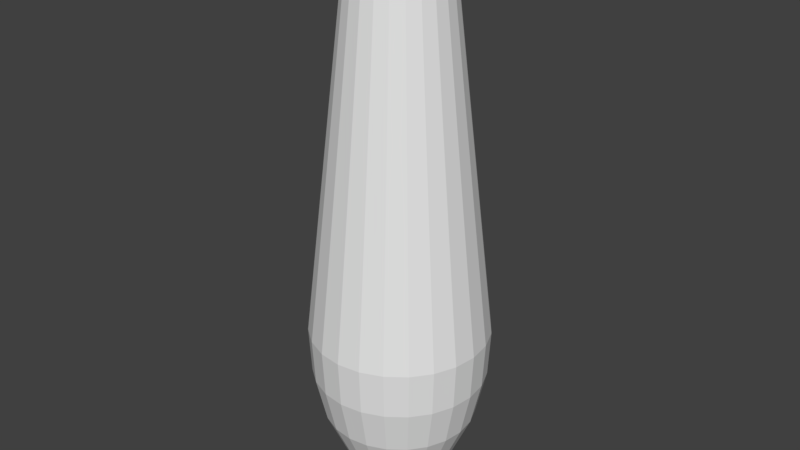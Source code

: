 # Source: BowlingPinCollider.blend  (saved by Blender 2.78.0; exported with 4.5.12 LTS)
import bpy
from mathutils import Matrix  # noqa: F401  (used for matrix-valued properties, if any)

bpy.ops.wm.read_factory_settings(use_empty=True)
scene = bpy.context.scene
scene.name = 'Scene'

# ---- collections
col_collection_1 = bpy.data.collections.new('Collection 1'); scene.collection.children.link(col_collection_1)

# ---- world
world_world = bpy.data.worlds.new('World'); scene.world = world_world
world_world.color = (0.05088, 0.05088, 0.05088)
world_world.use_sun_shadow = False
world_world.sun_shadow_jitter_overblur = 0.0
world_world.cycles.sampling_method = 'MANUAL'

# ---- meshes
me_mesh = bpy.data.meshes.new('Mesh')
me_mesh.from_pydata([(0.2535, 1.767, -2.822e-07), (0.3248, 1.508, -2.268e-07), (0.5825, -0.716, 1.259e-07), (0.5657, -1.019, 1.871e-07), (0.4978, -1.319, 2.361e-07), (0.308, -1.741, 2.749e-07), (0.2693, -1.808, 2.866e-07), (0.2123, -1.9, 3.041e-07), (0.1261, -1.908, 3.085e-07), (0.2448, 1.767, 0.06561), (0.3137, 1.508, 0.08406), (0.5627, -0.716, 0.1508), (0.5464, -1.019, 0.1464), (0.4808, -1.319, 0.1288), (0.2975, -1.741, 0.07972), (0.2601, -1.808, 0.06971), (0.205, -1.9, 0.05494), (0.1218, -1.908, 0.03264), (0.2195, 1.767, 0.1267), (0.2813, 1.508, 0.1624), (0.5045, -0.716, 0.2913), (0.4899, -1.019, 0.2829), (0.4311, -1.319, 0.2489), (0.2668, -1.741, 0.154), (0.2332, -1.808, 0.1347), (0.1838, -1.9, 0.1061), (0.1092, -1.908, 0.06305), (0.1792, 1.767, 0.1792), (0.2297, 1.508, 0.2297), (0.4119, -0.716, 0.4119), (0.4, -1.019, 0.4), (0.352, -1.319, 0.352), (0.2178, -1.741, 0.2178), (0.1904, -1.808, 0.1904), (0.1501, -1.9, 0.1501), (0.08917, -1.908, 0.08917), (0.1267, 1.767, 0.2195), (0.1624, 1.508, 0.2813), (0.2913, -0.716, 0.5045), (0.2829, -1.019, 0.4899), (0.2489, -1.319, 0.4311), (0.154, -1.741, 0.2668), (0.1347, -1.808, 0.2332), (0.1061, -1.9, 0.1838), (0.06305, -1.908, 0.1092), (0.06561, 1.767, 0.2448), (0.08406, 1.508, 0.3137), (0.1508, -0.716, 0.5627), (0.1464, -1.019, 0.5464), (0.1288, -1.319, 0.4808), (0.07972, -1.741, 0.2975), (0.06971, -1.808, 0.2601), (0.05494, -1.9, 0.205), (0.03264, -1.908, 0.1218), (-4.843e-08, 1.767, 0.2535), (2.608e-08, 1.508, 0.3248), (7.451e-09, -0.716, 0.5825), (7.451e-08, -1.019, 0.5657), (7.451e-08, -1.319, 0.4978), (-1.49e-08, -1.741, 0.308), (5.96e-08, -1.808, 0.2693), (3.725e-08, -1.9, 0.2123), (0.0, -1.908, 0.1261), (-0.06561, 1.767, 0.2448), (-0.08406, 1.508, 0.3137), (-0.1508, -0.716, 0.5627), (-0.1464, -1.019, 0.5464), (-0.1288, -1.319, 0.4808), (-0.07972, -1.741, 0.2975), (-0.06971, -1.808, 0.2601), (-0.05494, -1.9, 0.205), (-0.03264, -1.908, 0.1218), (-0.1267, 1.767, 0.2195), (-0.1624, 1.508, 0.2813), (-0.2913, -0.716, 0.5045), (-0.2829, -1.019, 0.4899), (-0.2489, -1.319, 0.4311), (-0.154, -1.741, 0.2668), (-0.1347, -1.808, 0.2332), (-0.1061, -1.9, 0.1838), (-0.06305, -1.908, 0.1092), (-0.1792, 1.767, 0.1792), (-0.2297, 1.508, 0.2297), (-0.4119, -0.716, 0.4119), (-0.4, -1.019, 0.4), (-0.352, -1.319, 0.352), (-0.2178, -1.741, 0.2178), (-0.1904, -1.808, 0.1904), (-0.1501, -1.9, 0.1501), (-0.08917, -1.908, 0.08917), (-0.2195, 1.767, 0.1267), (-0.2813, 1.508, 0.1624), (-0.5045, -0.716, 0.2913), (-0.4899, -1.019, 0.2829), (-0.4311, -1.319, 0.2489), (-0.2668, -1.741, 0.154), (-0.2332, -1.808, 0.1347), (-0.1838, -1.9, 0.1061), (-0.1092, -1.908, 0.06305), (-0.06348, -1.902, 0.0263), (-0.2448, 1.767, 0.06561), (-0.3137, 1.508, 0.08406), (-0.5627, -0.716, 0.1508), (-0.5464, -1.019, 0.1464), (-0.4808, -1.319, 0.1288), (-0.2975, -1.741, 0.07972), (-0.2601, -1.808, 0.06971), (-0.205, -1.9, 0.05494), (-0.1218, -1.908, 0.03264), (-0.2535, 1.767, -3.316e-07), (-0.3248, 1.508, -1.863e-07), (-0.5825, -0.716, 2.459e-07), (-0.5657, -1.019, 3.353e-07), (-0.4978, -1.319, 3.651e-07), (-0.308, -1.741, 3.129e-07), (-0.2693, -1.808, 3.837e-07), (-0.2123, -1.9, 3.768e-07), (-0.1261, -1.908, 3.337e-07), (0.0, 1.9, -3.095e-07), (-0.2448, 1.767, -0.06561), (-0.3137, 1.508, -0.08406), (-0.5627, -0.716, -0.1508), (-0.5464, -1.019, -0.1464), (-0.4808, -1.319, -0.1288), (-0.2975, -1.741, -0.07972), (-0.2601, -1.808, -0.0697), (-0.205, -1.9, -0.05494), (-0.1218, -1.908, -0.03264), (-0.2195, 1.767, -0.1267), (-0.2813, 1.508, -0.1624), (-0.5045, -0.716, -0.2913), (-0.4899, -1.019, -0.2829), (-0.4311, -1.319, -0.2489), (-0.2668, -1.741, -0.154), (-0.2332, -1.808, -0.1347), (-0.1838, -1.9, -0.1061), (-0.1092, -1.908, -0.06305), (-0.1792, 1.767, -0.1792), (-0.2297, 1.508, -0.2297), (-0.4119, -0.716, -0.4119), (-0.4, -1.019, -0.4), (-0.352, -1.319, -0.352), (-0.2178, -1.741, -0.2178), (-0.1904, -1.808, -0.1904), (-0.1501, -1.9, -0.1501), (-0.08917, -1.908, -0.08917), (-0.1267, 1.767, -0.2195), (-0.1624, 1.508, -0.2813), (-0.2913, -0.716, -0.5045), (-0.2829, -1.019, -0.4899), (-0.2489, -1.319, -0.4311), (-0.154, -1.741, -0.2668), (-0.1347, -1.808, -0.2332), (-0.1061, -1.9, -0.1838), (-0.06305, -1.908, -0.1092), (-0.06561, 1.767, -0.2448), (-0.08406, 1.508, -0.3137), (-0.1508, -0.716, -0.5627), (-0.1464, -1.019, -0.5464), (-0.1288, -1.319, -0.4808), (-0.07972, -1.741, -0.2975), (-0.06971, -1.808, -0.2601), (-0.05494, -1.9, -0.205), (-0.03264, -1.908, -0.1218), (-1.49e-08, 1.767, -0.2535), (-7.078e-08, 1.508, -0.3248), (-2.086e-07, -0.716, -0.5825), (-2.906e-07, -1.019, -0.5657), (-2.31e-07, -1.319, -0.4978), (-1.267e-07, -1.741, -0.308), (-1.118e-07, -1.808, -0.2693), (-7.451e-08, -1.9, -0.2123), (-4.657e-08, -1.908, -0.1261), (0.06561, 1.767, -0.2448), (0.08406, 1.508, -0.3137), (0.1508, -0.716, -0.5627), (0.1464, -1.019, -0.5464), (0.1288, -1.319, -0.4808), (0.07972, -1.741, -0.2975), (0.06971, -1.808, -0.2601), (0.05494, -1.9, -0.205), (0.03264, -1.908, -0.1218), (0.1267, 1.767, -0.2195), (0.1624, 1.508, -0.2813), (0.2913, -0.716, -0.5045), (0.2829, -1.019, -0.4899), (0.2489, -1.319, -0.4311), (0.154, -1.741, -0.2668), (0.1347, -1.808, -0.2332), (0.1061, -1.9, -0.1838), (0.06305, -1.908, -0.1092), (0.1792, 1.767, -0.1792), (0.2297, 1.508, -0.2297), (0.4119, -0.716, -0.4119), (0.4, -1.019, -0.4), (0.352, -1.319, -0.352), (0.2178, -1.741, -0.2178), (0.1904, -1.808, -0.1904), (0.1501, -1.9, -0.1501), (0.08917, -1.908, -0.08917), (0.2195, 1.767, -0.1267), (0.2813, 1.508, -0.1624), (0.5045, -0.716, -0.2913), (0.4899, -1.019, -0.2829), (0.4311, -1.319, -0.2489), (0.2668, -1.741, -0.154), (0.2332, -1.808, -0.1347), (0.1838, -1.9, -0.1061), (0.1092, -1.908, -0.06305), (0.2448, 1.767, -0.06561), (0.3137, 1.508, -0.08406), (0.5627, -0.716, -0.1508), (0.5464, -1.019, -0.1464), (0.4808, -1.319, -0.1288), (0.2975, -1.741, -0.07972), (0.2601, -1.808, -0.0697), (0.205, -1.9, -0.05494), (0.1218, -1.908, -0.03264)], [], [(7, 6, 15, 16), (10, 11, 2, 1), (19, 20, 11, 10), (3, 2, 11, 12), (4, 3, 12, 13), (28, 29, 20, 19), (19, 10, 9, 18), (15, 6, 5, 14), (14, 5, 4, 13), (1, 2, 211, 210), (13, 12, 21, 22), (23, 14, 13, 22), (17, 16, 25, 26), (18, 9, 118), (6, 7, 216, 215), (16, 15, 24, 25), (21, 20, 29, 30), (23, 22, 31, 32), (19, 18, 27, 28), (22, 21, 30, 31), (34, 25, 24, 33), (24, 23, 32, 33), (27, 18, 118), (46, 47, 38, 37), (28, 27, 36, 37), (17, 26, 99), (39, 30, 29, 38), (41, 32, 31, 40), (31, 30, 39, 40), (34, 33, 42, 43), (33, 32, 41, 42), (36, 27, 118), (55, 56, 47, 46), (37, 36, 45, 46), (26, 35, 99), (50, 41, 40, 49), (39, 38, 47, 48), (49, 40, 39, 48), (43, 42, 51, 52), (42, 41, 50, 51), (45, 36, 118), (64, 65, 56, 55), (46, 45, 54, 55), (35, 44, 99), (48, 47, 56, 57), (59, 50, 49, 58), (49, 48, 57, 58), (52, 51, 60, 61), (51, 50, 59, 60), (54, 45, 118), (73, 74, 65, 64), (55, 54, 63, 64), (44, 53, 99), (58, 57, 66, 67), (57, 56, 65, 66), (68, 59, 58, 67), (61, 60, 69, 70), (60, 59, 68, 69), (63, 54, 118), (82, 83, 74, 73), (64, 63, 72, 73), (53, 62, 99), (66, 65, 74, 75), (69, 68, 77, 78), (91, 92, 83, 82), (73, 72, 81, 82), (62, 71, 99), (67, 66, 75, 76), (77, 68, 67, 76), (70, 69, 78, 79), (72, 63, 118), (75, 74, 83, 84), (86, 77, 76, 85), (82, 81, 90, 91), (76, 75, 84, 85), (79, 78, 87, 88), (71, 80, 99), (78, 77, 86, 87), (81, 72, 118), (101, 102, 92, 91), (84, 83, 92, 93), (95, 86, 85, 94), (91, 90, 100, 101), (80, 89, 99), (85, 84, 93, 94), (87, 86, 95, 96), (90, 81, 118), (88, 87, 96, 97), (110, 111, 102, 101), (93, 92, 102, 103), (105, 95, 94, 104), (101, 100, 109, 110), (100, 90, 118), (94, 93, 103, 104), (97, 96, 106, 107), (106, 96, 95, 105), (105, 104, 113, 114), (89, 98, 99), (103, 102, 111, 112), (99, 98, 108), (104, 103, 112, 113), (107, 106, 115, 116), (106, 105, 114, 115), (124, 114, 113, 123), (120, 121, 111, 110), (112, 111, 121, 122), (129, 130, 121, 120), (110, 109, 119, 120), (113, 112, 122, 123), (116, 115, 125, 126), (115, 114, 124, 125), (119, 109, 118), (138, 139, 130, 129), (120, 119, 128, 129), (108, 117, 99), (124, 123, 132, 133), (122, 121, 130, 131), (123, 122, 131, 132), (126, 125, 134, 135), (125, 124, 133, 134), (128, 119, 118), (147, 148, 139, 138), (129, 128, 137, 138), (117, 127, 99), (131, 130, 139, 140), (142, 133, 132, 141), (141, 132, 131, 140), (135, 134, 143, 144), (134, 133, 142, 143), (137, 128, 118), (156, 157, 148, 147), (138, 137, 146, 147), (127, 136, 99), (140, 139, 148, 149), (151, 142, 141, 150), (141, 140, 149, 150), (144, 143, 152, 153), (143, 142, 151, 152), (146, 137, 118), (165, 166, 157, 156), (147, 146, 155, 156), (136, 145, 99), (149, 148, 157, 158), (160, 151, 150, 159), (152, 151, 160, 161), (155, 146, 118), (174, 175, 166, 165), (156, 155, 164, 165), (145, 154, 99), (150, 149, 158, 159), (153, 152, 161, 162), (158, 157, 166, 167), (161, 160, 169, 170), (183, 184, 175, 174), (165, 164, 173, 174), (154, 163, 99), (159, 158, 167, 168), (169, 160, 159, 168), (162, 161, 170, 171), (164, 155, 118), (167, 166, 175, 176), (178, 169, 168, 177), (174, 173, 182, 183), (168, 167, 176, 177), (171, 170, 179, 180), (163, 172, 99), (170, 169, 178, 179), (173, 164, 118), (192, 193, 184, 183), (176, 175, 184, 185), (187, 178, 177, 186), (192, 183, 182, 191), (172, 181, 99), (177, 176, 185, 186), (179, 178, 187, 188), (182, 173, 118), (180, 179, 188, 189), (201, 202, 193, 192), (185, 184, 193, 194), (196, 187, 186, 195), (192, 191, 200, 201), (181, 190, 99), (186, 185, 194, 195), (189, 188, 197, 198), (188, 187, 196, 197), (191, 182, 118), (210, 211, 202, 201), (190, 189, 198, 199), (194, 193, 202, 203), (205, 196, 195, 204), (195, 194, 203, 204), (207, 198, 197, 206), (197, 196, 205, 206), (200, 191, 118), (201, 200, 209, 210), (190, 199, 99), (203, 202, 211, 212), (214, 205, 204, 213), (204, 203, 212, 213), (207, 206, 215, 216), (206, 205, 214, 215), (209, 200, 118), (0, 209, 118), (210, 209, 0, 1), (199, 208, 99), (214, 213, 4, 5), (217, 8, 99), (208, 217, 99), (5, 6, 215, 214), (37, 38, 29, 28), (3, 4, 213, 212), (8, 7, 16, 17), (15, 14, 23, 24), (136, 135, 144, 145), (80, 79, 88, 89), (172, 171, 180, 181), (109, 100, 118), (8, 17, 99), (26, 25, 34, 35), (163, 162, 171, 172), (12, 11, 20, 21), (199, 198, 207, 208), (44, 35, 34, 43), (71, 70, 79, 80), (44, 43, 52, 53), (53, 52, 61, 62), (136, 127, 126, 135), (98, 97, 107, 108), (62, 61, 70, 71), (181, 180, 189, 190), (117, 116, 126, 127), (89, 88, 97, 98), (108, 107, 116, 117), (208, 207, 216, 217), (154, 153, 162, 163), (145, 144, 153, 154), (217, 216, 7, 8), (2, 3, 212, 211), (1, 0, 9, 10), (9, 0, 118)])
me_mesh.use_remesh_preserve_volume = False
me_mesh.use_remesh_preserve_attributes = False
me_mesh.use_mirror_vertex_groups = False
me_mesh.update()

# ---- objects
ob_pin = bpy.data.objects.new('Pin', me_mesh)

# ---- transforms, parenting, visibility, modifiers, constraints
ob_pin.location = (0.0, 0.0, 1.9)
ob_pin.rotation_euler = (1.571, -0.0, -0.0)
ob_pin.lineart.crease_threshold = 0.0

# ---- collection membership
col_collection_1.objects.link(ob_pin)

# ---- scene / render settings (as saved in the file)
scene.frame_start = 1; scene.frame_end = 250; scene.frame_set(1)
scene.render.engine = 'BLENDER_EEVEE_NEXT'
scene.render.resolution_percentage = 50
scene.render.dither_intensity = 0.0
scene.cycles.use_denoising = False
scene.cycles.samples = 128
scene.cycles.sampling_pattern = 'TABULATED_SOBOL'
scene.cycles.light_sampling_threshold = 0.0
scene.cycles.use_adaptive_sampling = False
scene.cycles.use_light_tree = False
scene.cycles.blur_glossy = 0.0
scene.cycles.sample_clamp_indirect = 0.0
scene.view_settings.view_transform = 'Standard'
scene.unit_settings.scale_length = 0.01
bpy.context.view_layer.update()

# ---- added for rendering (the .blend has no active camera and no usable light): camera, sun
cam_auto = bpy.data.cameras.new('AutoCamera')
cam_auto.lens = 50.0
cam_auto.sensor_width = 36.0
cam_auto.clip_end = 1000.0
ob_auto_camera = bpy.data.objects.new('AutoCamera', cam_auto)
scene.collection.objects.link(ob_auto_camera)
ob_auto_camera.location = (3.83914, -4.60697, 4.96718)
ob_auto_camera.rotation_euler = (1.09748, -7.21219e-08, 0.694738)
scene.camera = ob_auto_camera
light_auto_sun = bpy.data.lights.new('AutoSun', 'SUN')
light_auto_sun.energy = 3.0
light_auto_sun.angle = 0.0523599
ob_auto_sun = bpy.data.objects.new('AutoSun', light_auto_sun)
scene.collection.objects.link(ob_auto_sun)
ob_auto_sun.rotation_euler = (0.872665, 0.174533, 0.523599)
bpy.context.view_layer.update()
